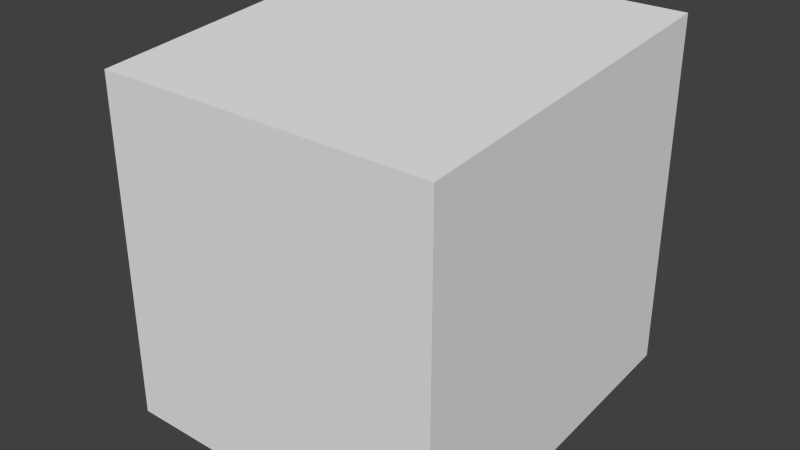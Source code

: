 # Source: SingleFloor-20.blend  (saved by Blender 2.76.0; exported with 4.5.12 LTS)
import bpy
from mathutils import Matrix  # noqa: F401  (used for matrix-valued properties, if any)

bpy.ops.wm.read_factory_settings(use_empty=True)
scene = bpy.context.scene
scene.name = 'Scene'

# ---- collections
col_collection_1 = bpy.data.collections.new('Collection 1'); scene.collection.children.link(col_collection_1)

# ---- world
world_world = bpy.data.worlds.new('World'); scene.world = world_world
world_world.color = (0.05088, 0.05088, 0.05088)
world_world.use_sun_shadow = False
world_world.sun_shadow_jitter_overblur = 0.0
world_world.cycles.sampling_method = 'MANUAL'
world_world.cycles.sample_map_resolution = 256

# ---- meshes
me_cube_001 = bpy.data.meshes.new('Cube.001')
me_cube_001.from_pydata([(-1.0, -1.0, -1.2), (-1.0, -1.0, 0.8), (-1.0, 1.0, -1.0), (-1.0, 1.0, 1.0), (1.0, -1.0, -1.2), (1.0, -1.0, 0.8), (1.0, 1.0, -1.0), (1.0, 1.0, 1.0)], [], [(1, 3, 2, 0), (3, 7, 6, 2), (7, 5, 4, 6), (5, 1, 0, 4), (0, 2, 6, 4), (5, 7, 3, 1)])
me_cube_001.use_remesh_preserve_volume = False
me_cube_001.use_remesh_preserve_attributes = False
me_cube_001.use_mirror_vertex_groups = False
me_cube_001.update()

# ---- objects
ob_cube = bpy.data.objects.new('Cube', me_cube_001)

# ---- transforms, parenting, visibility, modifiers, constraints
ob_cube.location = (0.0, 0.0, 0.0)
ob_cube.lineart.crease_threshold = 0.0

# ---- collection membership
col_collection_1.objects.link(ob_cube)

# ---- scene / render settings (as saved in the file)
scene.frame_start = 1; scene.frame_end = 250; scene.frame_set(1)
scene.render.engine = 'BLENDER_EEVEE_NEXT'
scene.render.resolution_percentage = 50
scene.render.dither_intensity = 0.0
scene.cycles.use_denoising = False
scene.cycles.samples = 10
scene.cycles.sampling_pattern = 'TABULATED_SOBOL'
scene.cycles.light_sampling_threshold = 0.0
scene.cycles.use_adaptive_sampling = False
scene.cycles.use_light_tree = False
scene.cycles.blur_glossy = 0.0
scene.cycles.pixel_filter_type = 'GAUSSIAN'
scene.cycles.sample_clamp_indirect = 0.0
scene.view_settings.view_transform = 'Standard'
bpy.context.view_layer.update()

# ---- added for rendering (the .blend has no active camera and no usable light): camera, sun
cam_auto = bpy.data.cameras.new('AutoCamera')
cam_auto.lens = 50.0
cam_auto.sensor_width = 36.0
cam_auto.clip_end = 1000.0
ob_auto_camera = bpy.data.objects.new('AutoCamera', cam_auto)
scene.collection.objects.link(ob_auto_camera)
ob_auto_camera.location = (3.31535, -3.97842, 2.55228)
ob_auto_camera.rotation_euler = (1.09748, -7.21219e-08, 0.694738)
scene.camera = ob_auto_camera
light_auto_sun = bpy.data.lights.new('AutoSun', 'SUN')
light_auto_sun.energy = 3.0
light_auto_sun.angle = 0.0523599
ob_auto_sun = bpy.data.objects.new('AutoSun', light_auto_sun)
scene.collection.objects.link(ob_auto_sun)
ob_auto_sun.rotation_euler = (0.872665, 0.174533, 0.523599)
bpy.context.view_layer.update()

